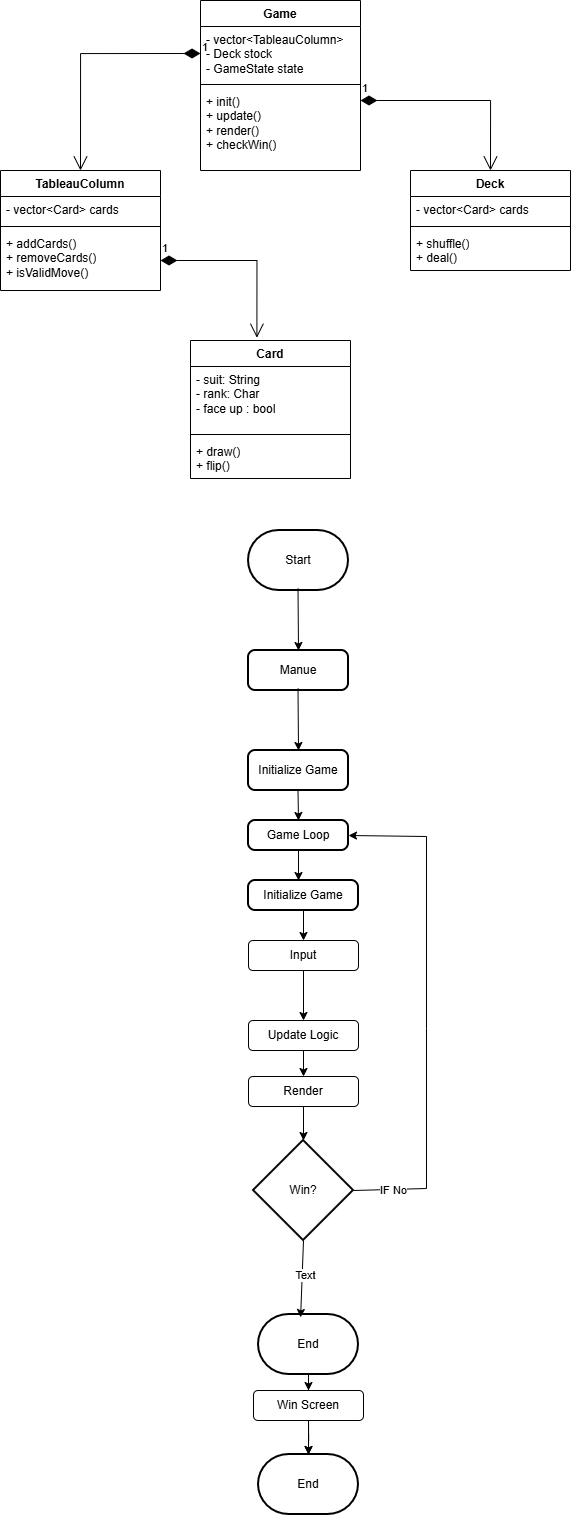

The diagram above was exported from draw.io. Its source (the exported page's mxGraphModel, read from the mxfile embedded in the PNG):
<mxGraphModel dx="1389" dy="1812" grid="1" gridSize="16" guides="1" tooltips="1" connect="1" arrows="1" fold="1" page="1" pageScale="1" pageWidth="850" pageHeight="1100" background="none" math="0" shadow="0">
  <root>
    <mxCell id="0" />
    <mxCell id="1" parent="0" />
    <mxCell id="T8aJsmBNoXmmWKNGbolU-5" parent="1" style="swimlane;fontStyle=1;align=center;verticalAlign=top;childLayout=stackLayout;horizontal=1;startSize=26;horizontalStack=0;resizeParent=1;resizeParentMax=0;resizeLast=0;collapsible=1;marginBottom=0;whiteSpace=wrap;html=1;" value="Card" vertex="1">
      <mxGeometry height="138" width="160" x="310" y="-670" as="geometry">
        <mxRectangle height="30" width="70" x="150" y="-840" as="alternateBounds" />
      </mxGeometry>
    </mxCell>
    <mxCell id="T8aJsmBNoXmmWKNGbolU-6" parent="T8aJsmBNoXmmWKNGbolU-5" style="text;strokeColor=none;fillColor=none;align=left;verticalAlign=top;spacingLeft=4;spacingRight=4;overflow=hidden;rotatable=0;points=[[0,0.5],[1,0.5]];portConstraint=eastwest;whiteSpace=wrap;html=1;" value="- suit: String&lt;div&gt;- rank: Char&lt;/div&gt;&lt;div&gt;- face up : bool&lt;/div&gt;" vertex="1">
      <mxGeometry height="64" width="160" y="26" as="geometry" />
    </mxCell>
    <mxCell id="T8aJsmBNoXmmWKNGbolU-7" parent="T8aJsmBNoXmmWKNGbolU-5" style="line;strokeWidth=1;fillColor=none;align=left;verticalAlign=middle;spacingTop=-1;spacingLeft=3;spacingRight=3;rotatable=0;labelPosition=right;points=[];portConstraint=eastwest;strokeColor=inherit;" value="" vertex="1">
      <mxGeometry width="160" y="90" as="geometry" />
    </mxCell>
    <mxCell id="T8aJsmBNoXmmWKNGbolU-25" parent="T8aJsmBNoXmmWKNGbolU-5" style="line;strokeWidth=1;fillColor=none;align=left;verticalAlign=middle;spacingTop=-1;spacingLeft=3;spacingRight=3;rotatable=0;labelPosition=right;points=[];portConstraint=eastwest;strokeColor=inherit;" value="" vertex="1">
      <mxGeometry height="8" width="160" y="90" as="geometry" />
    </mxCell>
    <mxCell id="T8aJsmBNoXmmWKNGbolU-8" parent="T8aJsmBNoXmmWKNGbolU-5" style="text;strokeColor=none;fillColor=none;align=left;verticalAlign=top;spacingLeft=4;spacingRight=4;overflow=hidden;rotatable=0;points=[[0,0.5],[1,0.5]];portConstraint=eastwest;whiteSpace=wrap;html=1;" value="+ draw()&lt;div&gt;+ flip()&lt;/div&gt;" vertex="1">
      <mxGeometry height="40" width="160" y="98" as="geometry" />
    </mxCell>
    <mxCell id="T8aJsmBNoXmmWKNGbolU-9" parent="1" style="swimlane;fontStyle=1;align=center;verticalAlign=top;childLayout=stackLayout;horizontal=1;startSize=26;horizontalStack=0;resizeParent=1;resizeParentMax=0;resizeLast=0;collapsible=1;marginBottom=0;whiteSpace=wrap;html=1;" value="Deck" vertex="1">
      <mxGeometry height="100" width="160" x="530" y="-840" as="geometry">
        <mxRectangle height="30" width="70" x="190" y="-1080" as="alternateBounds" />
      </mxGeometry>
    </mxCell>
    <mxCell id="T8aJsmBNoXmmWKNGbolU-10" parent="T8aJsmBNoXmmWKNGbolU-9" style="text;strokeColor=none;fillColor=none;align=left;verticalAlign=top;spacingLeft=4;spacingRight=4;overflow=hidden;rotatable=0;points=[[0,0.5],[1,0.5]];portConstraint=eastwest;whiteSpace=wrap;html=1;" value="- vector&amp;lt;Card&amp;gt; cards" vertex="1">
      <mxGeometry height="26" width="160" y="26" as="geometry" />
    </mxCell>
    <mxCell id="T8aJsmBNoXmmWKNGbolU-11" parent="T8aJsmBNoXmmWKNGbolU-9" style="line;strokeWidth=1;fillColor=none;align=left;verticalAlign=middle;spacingTop=-1;spacingLeft=3;spacingRight=3;rotatable=0;labelPosition=right;points=[];portConstraint=eastwest;strokeColor=inherit;" value="" vertex="1">
      <mxGeometry height="8" width="160" y="52" as="geometry" />
    </mxCell>
    <mxCell id="T8aJsmBNoXmmWKNGbolU-12" parent="T8aJsmBNoXmmWKNGbolU-9" style="text;strokeColor=none;fillColor=none;align=left;verticalAlign=top;spacingLeft=4;spacingRight=4;overflow=hidden;rotatable=0;points=[[0,0.5],[1,0.5]];portConstraint=eastwest;whiteSpace=wrap;html=1;" value="+ shuffle()&lt;div&gt;+ deal()&lt;/div&gt;" vertex="1">
      <mxGeometry height="40" width="160" y="60" as="geometry" />
    </mxCell>
    <mxCell id="T8aJsmBNoXmmWKNGbolU-13" parent="1" style="swimlane;fontStyle=1;align=center;verticalAlign=top;childLayout=stackLayout;horizontal=1;startSize=26;horizontalStack=0;resizeParent=1;resizeParentMax=0;resizeLast=0;collapsible=1;marginBottom=0;whiteSpace=wrap;html=1;" value="TableauColumn" vertex="1">
      <mxGeometry height="120" width="160" x="120" y="-840" as="geometry">
        <mxRectangle height="30" width="120" x="570" y="-990" as="alternateBounds" />
      </mxGeometry>
    </mxCell>
    <mxCell id="T8aJsmBNoXmmWKNGbolU-14" parent="T8aJsmBNoXmmWKNGbolU-13" style="text;strokeColor=none;fillColor=none;align=left;verticalAlign=top;spacingLeft=4;spacingRight=4;overflow=hidden;rotatable=0;points=[[0,0.5],[1,0.5]];portConstraint=eastwest;whiteSpace=wrap;html=1;" value="- vector&amp;lt;Card&amp;gt; cards" vertex="1">
      <mxGeometry height="26" width="160" y="26" as="geometry" />
    </mxCell>
    <mxCell id="T8aJsmBNoXmmWKNGbolU-15" parent="T8aJsmBNoXmmWKNGbolU-13" style="line;strokeWidth=1;fillColor=none;align=left;verticalAlign=middle;spacingTop=-1;spacingLeft=3;spacingRight=3;rotatable=0;labelPosition=right;points=[];portConstraint=eastwest;strokeColor=inherit;" value="" vertex="1">
      <mxGeometry height="8" width="160" y="52" as="geometry" />
    </mxCell>
    <mxCell id="T8aJsmBNoXmmWKNGbolU-16" parent="T8aJsmBNoXmmWKNGbolU-13" style="text;strokeColor=none;fillColor=none;align=left;verticalAlign=top;spacingLeft=4;spacingRight=4;overflow=hidden;rotatable=0;points=[[0,0.5],[1,0.5]];portConstraint=eastwest;whiteSpace=wrap;html=1;" value="+ addCards()&lt;div&gt;+ removeCards()&lt;/div&gt;&lt;div&gt;+ isValidMove()&lt;/div&gt;" vertex="1">
      <mxGeometry height="60" width="160" y="60" as="geometry" />
    </mxCell>
    <mxCell id="T8aJsmBNoXmmWKNGbolU-17" parent="1" style="swimlane;fontStyle=1;align=center;verticalAlign=top;childLayout=stackLayout;horizontal=1;startSize=26;horizontalStack=0;resizeParent=1;resizeParentMax=0;resizeLast=0;collapsible=1;marginBottom=0;whiteSpace=wrap;html=1;" value="Game" vertex="1">
      <mxGeometry height="170" width="160" x="320" y="-1010" as="geometry" />
    </mxCell>
    <mxCell id="T8aJsmBNoXmmWKNGbolU-18" parent="T8aJsmBNoXmmWKNGbolU-17" style="text;strokeColor=none;fillColor=none;align=left;verticalAlign=top;spacingLeft=4;spacingRight=4;overflow=hidden;rotatable=0;points=[[0,0.5],[1,0.5]];portConstraint=eastwest;whiteSpace=wrap;html=1;" value="- vector&amp;lt;TableauColumn&amp;gt;&lt;div&gt;- Deck stock&lt;/div&gt;&lt;div&gt;- GameState state&lt;/div&gt;" vertex="1">
      <mxGeometry height="54" width="160" y="26" as="geometry" />
    </mxCell>
    <mxCell id="T8aJsmBNoXmmWKNGbolU-19" parent="T8aJsmBNoXmmWKNGbolU-17" style="line;strokeWidth=1;fillColor=none;align=left;verticalAlign=middle;spacingTop=-1;spacingLeft=3;spacingRight=3;rotatable=0;labelPosition=right;points=[];portConstraint=eastwest;strokeColor=inherit;" value="" vertex="1">
      <mxGeometry height="8" width="160" y="80" as="geometry" />
    </mxCell>
    <mxCell id="T8aJsmBNoXmmWKNGbolU-20" parent="T8aJsmBNoXmmWKNGbolU-17" style="text;strokeColor=none;fillColor=none;align=left;verticalAlign=top;spacingLeft=4;spacingRight=4;overflow=hidden;rotatable=0;points=[[0,0.5],[1,0.5]];portConstraint=eastwest;whiteSpace=wrap;html=1;" value="&lt;div&gt;+ init()&lt;/div&gt;&lt;div&gt;+ update()&lt;/div&gt;&lt;div&gt;+ render()&lt;/div&gt;&lt;div&gt;+ checkWin()&lt;/div&gt;" vertex="1">
      <mxGeometry height="82" width="160" y="88" as="geometry" />
    </mxCell>
    <mxCell id="T8aJsmBNoXmmWKNGbolU-21" edge="1" parent="1" style="endArrow=open;html=1;endSize=12;startArrow=diamondThin;startSize=14;startFill=1;edgeStyle=orthogonalEdgeStyle;align=left;verticalAlign=bottom;rounded=0;entryX=0.5;entryY=0;entryDx=0;entryDy=0;" target="T8aJsmBNoXmmWKNGbolU-9" value="1">
      <mxGeometry relative="1" x="-1" y="3" as="geometry">
        <Array as="points">
          <mxPoint x="610" y="-910" />
        </Array>
        <mxPoint x="480" y="-910" as="sourcePoint" />
        <mxPoint x="610" y="-910" as="targetPoint" />
      </mxGeometry>
    </mxCell>
    <mxCell id="T8aJsmBNoXmmWKNGbolU-23" edge="1" parent="1" source="T8aJsmBNoXmmWKNGbolU-18" style="endArrow=open;html=1;endSize=12;startArrow=diamondThin;startSize=14;startFill=1;edgeStyle=orthogonalEdgeStyle;align=left;verticalAlign=bottom;rounded=0;exitX=0;exitY=0.5;exitDx=0;exitDy=0;entryX=0.5;entryY=0;entryDx=0;entryDy=0;" target="T8aJsmBNoXmmWKNGbolU-13" value="1">
      <mxGeometry relative="1" x="-1" y="3" as="geometry">
        <mxPoint x="140.00000000000006" y="-1002.596" as="sourcePoint" />
        <mxPoint x="226.32" y="-1020" as="targetPoint" />
      </mxGeometry>
    </mxCell>
    <mxCell id="T8aJsmBNoXmmWKNGbolU-24" edge="1" parent="1" source="T8aJsmBNoXmmWKNGbolU-16" style="endArrow=open;html=1;endSize=12;startArrow=diamondThin;startSize=14;startFill=1;edgeStyle=orthogonalEdgeStyle;align=left;verticalAlign=bottom;rounded=0;entryX=0.415;entryY=-0.02;entryDx=0;entryDy=0;entryPerimeter=0;" target="T8aJsmBNoXmmWKNGbolU-5" value="1">
      <mxGeometry relative="1" x="-1" y="3" as="geometry">
        <mxPoint x="70" y="-640" as="sourcePoint" />
        <mxPoint x="230" y="-640" as="targetPoint" />
      </mxGeometry>
    </mxCell>
    <mxCell id="T8aJsmBNoXmmWKNGbolU-26" parent="1" style="strokeWidth=2;html=1;shape=mxgraph.flowchart.terminator;whiteSpace=wrap;" value="Start" vertex="1">
      <mxGeometry height="60" width="100" x="368" y="-480" as="geometry" />
    </mxCell>
    <mxCell id="T8aJsmBNoXmmWKNGbolU-27" edge="1" parent="1" style="endArrow=classic;html=1;rounded=0;" value="">
      <mxGeometry height="50" relative="1" width="50" as="geometry">
        <mxPoint x="417.5" y="-422" as="sourcePoint" />
        <mxPoint x="418" y="-360" as="targetPoint" />
      </mxGeometry>
    </mxCell>
    <mxCell id="T8aJsmBNoXmmWKNGbolU-28" parent="1" style="rounded=1;whiteSpace=wrap;html=1;absoluteArcSize=1;arcSize=14;strokeWidth=2;" value="Manue" vertex="1">
      <mxGeometry height="40" width="100" x="368" y="-360" as="geometry" />
    </mxCell>
    <mxCell id="T8aJsmBNoXmmWKNGbolU-29" edge="1" parent="1" style="endArrow=classic;html=1;rounded=0;" value="">
      <mxGeometry height="50" relative="1" width="50" as="geometry">
        <mxPoint x="417.5" y="-322" as="sourcePoint" />
        <mxPoint x="418" y="-260" as="targetPoint" />
      </mxGeometry>
    </mxCell>
    <mxCell id="T8aJsmBNoXmmWKNGbolU-30" parent="1" style="rounded=1;whiteSpace=wrap;html=1;absoluteArcSize=1;arcSize=14;strokeWidth=2;" value="Initialize Game" vertex="1">
      <mxGeometry height="40" width="100" x="368" y="-260" as="geometry" />
    </mxCell>
    <mxCell id="T8aJsmBNoXmmWKNGbolU-31" parent="1" style="rounded=1;whiteSpace=wrap;html=1;absoluteArcSize=1;arcSize=14;strokeWidth=2;" value="Game Loop" vertex="1">
      <mxGeometry height="30" width="100" x="368" y="-190" as="geometry" />
    </mxCell>
    <mxCell id="T8aJsmBNoXmmWKNGbolU-32" parent="1" style="rounded=1;whiteSpace=wrap;html=1;absoluteArcSize=1;arcSize=14;strokeWidth=2;" value="Initialize Game" vertex="1">
      <mxGeometry height="30" width="110" x="368" y="-130" as="geometry" />
    </mxCell>
    <mxCell id="T8aJsmBNoXmmWKNGbolU-33" edge="1" parent="1" style="endArrow=classic;html=1;rounded=0;entryX=0.5;entryY=0;entryDx=0;entryDy=0;" target="T8aJsmBNoXmmWKNGbolU-31" value="">
      <mxGeometry height="50" relative="1" width="50" as="geometry">
        <mxPoint x="417.5" y="-220" as="sourcePoint" />
        <mxPoint x="418" y="-158" as="targetPoint" />
      </mxGeometry>
    </mxCell>
    <mxCell id="T8aJsmBNoXmmWKNGbolU-40" edge="1" parent="1" source="T8aJsmBNoXmmWKNGbolU-31" style="endArrow=classic;html=1;rounded=0;exitX=0.5;exitY=1;exitDx=0;exitDy=0;" value="">
      <mxGeometry height="50" relative="1" width="50" as="geometry">
        <mxPoint x="427.5" y="-210" as="sourcePoint" />
        <mxPoint x="418" y="-130" as="targetPoint" />
      </mxGeometry>
    </mxCell>
    <mxCell id="T8aJsmBNoXmmWKNGbolU-41" edge="1" parent="1" source="T8aJsmBNoXmmWKNGbolU-32" style="endArrow=classic;html=1;rounded=0;exitX=0.5;exitY=1;exitDx=0;exitDy=0;" value="">
      <mxGeometry height="50" relative="1" width="50" as="geometry">
        <mxPoint x="368" y="-20" as="sourcePoint" />
        <mxPoint x="423" y="-70" as="targetPoint" />
      </mxGeometry>
    </mxCell>
    <mxCell id="T8aJsmBNoXmmWKNGbolU-42" parent="1" style="rounded=1;whiteSpace=wrap;html=1;" value="Input" vertex="1">
      <mxGeometry height="30" width="110" x="368" y="-70" as="geometry" />
    </mxCell>
    <mxCell id="T8aJsmBNoXmmWKNGbolU-43" edge="1" parent="1" source="T8aJsmBNoXmmWKNGbolU-42" style="endArrow=classic;html=1;rounded=0;exitX=0.5;exitY=1;exitDx=0;exitDy=0;" value="">
      <mxGeometry height="50" relative="1" width="50" as="geometry">
        <mxPoint x="426" y="-20" as="sourcePoint" />
        <mxPoint x="423" y="10" as="targetPoint" />
      </mxGeometry>
    </mxCell>
    <mxCell id="T8aJsmBNoXmmWKNGbolU-50" edge="1" parent="1" source="T8aJsmBNoXmmWKNGbolU-44" style="edgeStyle=orthogonalEdgeStyle;rounded=0;orthogonalLoop=1;jettySize=auto;html=1;" target="T8aJsmBNoXmmWKNGbolU-49">
      <mxGeometry relative="1" as="geometry" />
    </mxCell>
    <mxCell id="T8aJsmBNoXmmWKNGbolU-44" parent="1" style="rounded=1;whiteSpace=wrap;html=1;" value="Update Logic" vertex="1">
      <mxGeometry height="30" width="110" x="368" y="10" as="geometry" />
    </mxCell>
    <mxCell id="T8aJsmBNoXmmWKNGbolU-49" parent="1" style="rounded=1;whiteSpace=wrap;html=1;" value="Render" vertex="1">
      <mxGeometry height="30" width="110" x="368" y="66" as="geometry" />
    </mxCell>
    <mxCell id="T8aJsmBNoXmmWKNGbolU-58" edge="1" parent="1" style="edgeStyle=orthogonalEdgeStyle;rounded=0;orthogonalLoop=1;jettySize=auto;html=1;entryX=0.5;entryY=0;entryDx=0;entryDy=0;" target="T8aJsmBNoXmmWKNGbolU-55">
      <mxGeometry relative="1" as="geometry">
        <mxPoint x="428" y="336" as="sourcePoint" />
      </mxGeometry>
    </mxCell>
    <mxCell id="T8aJsmBNoXmmWKNGbolU-67" edge="1" parent="1" style="edgeStyle=orthogonalEdgeStyle;rounded=0;orthogonalLoop=1;jettySize=auto;html=1;" target="T8aJsmBNoXmmWKNGbolU-64" value="">
      <mxGeometry relative="1" as="geometry">
        <mxPoint x="428" y="336" as="sourcePoint" />
      </mxGeometry>
    </mxCell>
    <mxCell id="T8aJsmBNoXmmWKNGbolU-68" connectable="0" parent="T8aJsmBNoXmmWKNGbolU-67" style="edgeLabel;html=1;align=center;verticalAlign=middle;resizable=0;points=[];" value="IF Yes" vertex="1">
      <mxGeometry relative="1" x="-0.7444" y="3" as="geometry">
        <mxPoint as="offset" />
      </mxGeometry>
    </mxCell>
    <mxCell id="T8aJsmBNoXmmWKNGbolU-51" parent="1" style="strokeWidth=2;html=1;shape=mxgraph.flowchart.decision;whiteSpace=wrap;" value="Win?" vertex="1">
      <mxGeometry height="100" width="100" x="373" y="130" as="geometry" />
    </mxCell>
    <mxCell id="T8aJsmBNoXmmWKNGbolU-52" edge="1" parent="1" source="T8aJsmBNoXmmWKNGbolU-49" style="edgeStyle=orthogonalEdgeStyle;rounded=0;orthogonalLoop=1;jettySize=auto;html=1;entryX=0.5;entryY=0;entryDx=0;entryDy=0;entryPerimeter=0;" target="T8aJsmBNoXmmWKNGbolU-51">
      <mxGeometry relative="1" as="geometry" />
    </mxCell>
    <mxCell id="T8aJsmBNoXmmWKNGbolU-55" parent="1" style="rounded=1;whiteSpace=wrap;html=1;" value="Win Screen" vertex="1">
      <mxGeometry height="30" width="110" x="373" y="380" as="geometry" />
    </mxCell>
    <mxCell id="T8aJsmBNoXmmWKNGbolU-63" edge="1" parent="1" source="T8aJsmBNoXmmWKNGbolU-51" style="endArrow=classic;html=1;rounded=0;entryX=1;entryY=0.5;entryDx=0;entryDy=0;exitX=1;exitY=0.5;exitDx=0;exitDy=0;exitPerimeter=0;" target="T8aJsmBNoXmmWKNGbolU-31" value="">
      <mxGeometry height="50" relative="1" width="50" as="geometry">
        <Array as="points">
          <mxPoint x="546" y="178" />
          <mxPoint x="546" y="18" />
          <mxPoint x="546" y="-174" />
        </Array>
        <mxPoint x="546" y="194" as="sourcePoint" />
        <mxPoint x="546" y="-174" as="targetPoint" />
      </mxGeometry>
    </mxCell>
    <mxCell id="T8aJsmBNoXmmWKNGbolU-66" connectable="0" parent="T8aJsmBNoXmmWKNGbolU-63" style="edgeLabel;html=1;align=center;verticalAlign=middle;resizable=0;points=[];" value="IF No" vertex="1">
      <mxGeometry relative="1" x="-0.8085" y="-2" as="geometry">
        <mxPoint x="-9" y="-1" as="offset" />
      </mxGeometry>
    </mxCell>
    <mxCell id="T8aJsmBNoXmmWKNGbolU-64" parent="1" style="strokeWidth=2;html=1;shape=mxgraph.flowchart.terminator;whiteSpace=wrap;" value="End" vertex="1">
      <mxGeometry height="60" width="100" x="378" y="444" as="geometry" />
    </mxCell>
    <mxCell id="T8aJsmBNoXmmWKNGbolU-65" edge="1" parent="1" source="T8aJsmBNoXmmWKNGbolU-55" style="edgeStyle=orthogonalEdgeStyle;rounded=0;orthogonalLoop=1;jettySize=auto;html=1;entryX=0.5;entryY=0;entryDx=0;entryDy=0;entryPerimeter=0;" target="T8aJsmBNoXmmWKNGbolU-64">
      <mxGeometry relative="1" as="geometry" />
    </mxCell>
    <mxCell id="PBtR97EqEBX-6TUOFnG7-1" parent="1" style="strokeWidth=2;html=1;shape=mxgraph.flowchart.terminator;whiteSpace=wrap;" value="End" vertex="1">
      <mxGeometry height="60" width="100" x="378" y="304" as="geometry" />
    </mxCell>
    <mxCell id="PBtR97EqEBX-6TUOFnG7-4" edge="1" parent="1" source="T8aJsmBNoXmmWKNGbolU-51" style="endArrow=classic;html=1;rounded=0;exitX=0.5;exitY=1;exitDx=0;exitDy=0;exitPerimeter=0;entryX=0.421;entryY=0.049;entryDx=0;entryDy=0;entryPerimeter=0;" target="PBtR97EqEBX-6TUOFnG7-1" value="">
      <mxGeometry height="50" relative="1" width="50" as="geometry">
        <mxPoint x="448" y="322" as="sourcePoint" />
        <mxPoint x="544" y="352" as="targetPoint" />
      </mxGeometry>
    </mxCell>
    <mxCell id="PBtR97EqEBX-6TUOFnG7-5" connectable="0" parent="PBtR97EqEBX-6TUOFnG7-4" style="edgeLabel;html=1;align=center;verticalAlign=middle;resizable=0;points=[];" value="Text" vertex="1">
      <mxGeometry relative="1" x="-0.1193" y="3" as="geometry">
        <mxPoint y="1" as="offset" />
      </mxGeometry>
    </mxCell>
  </root>
</mxGraphModel>